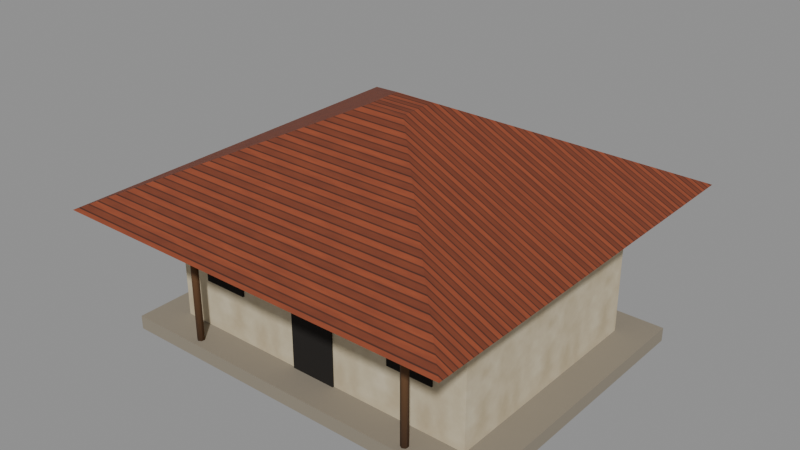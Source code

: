 # Source: house.blend  (saved by Blender 5.1.30; exported with 4.5.12 LTS)
import bpy
from mathutils import Matrix  # noqa: F401  (used for matrix-valued properties, if any)

bpy.ops.wm.read_factory_settings(use_empty=True)
scene = bpy.context.scene
scene.name = 'Scene'

# ---- images (referenced by path relative to the original .blend; pixels are not part of the script)
import os
ASSET_DIR = os.environ.get("B2B_ASSET_DIR", "")  # directory of the original .blend (textures are referenced by path, not embedded)
HERE = os.path.dirname(os.path.abspath(__file__))  # packed textures are extracted next to this script under _unpacked/

def load_image(name, relpath, width, height, colorspace="sRGB"):
    """Load a texture the original file referenced (path relative to the .blend, or extracted next to this script)."""
    p = next((c for c in (os.path.join(HERE, relpath), os.path.join(ASSET_DIR, relpath)) if relpath and os.path.exists(c)), "")
    if p:
        img = bpy.data.images.load(p, check_existing=True)
        img.name = name
    else:  # same state as the original file: an image datablock whose file is absent (Cycles renders it pink)
        img = bpy.data.images.new(name, width, height)
        img.source = "FILE"
        img.filepath = "//" + (relpath or name)
    img.colorspace_settings.name = colorspace
    return img
img_tex_plaster = load_image('tex_plaster', '_unpacked/tex_plaster.d7efde9d.png', 256, 256, 'sRGB')
img_tex_roof = load_image('tex_roof', '_unpacked/tex_roof.50504246.png', 256, 256, 'sRGB')

# ---- materials (node trees are filled in below, after node groups)
mat_floor = bpy.data.materials.new('floor')
mat_plaster = bpy.data.materials.new('plaster')
mat_opening = bpy.data.materials.new('opening')
mat_roof_tile = bpy.data.materials.new('roof_tile')
mat_wood = bpy.data.materials.new('wood')

# ---- material node trees
mat_floor.use_nodes = True; mat_floor.node_tree.nodes.clear()
_N = mat_floor.node_tree.nodes; _L = mat_floor.node_tree.links
n0 = _N.new('ShaderNodeBsdfPrincipled'); n0.name = 'Principled BSDF'; n0.location = (-200, 100)
n0.inputs[0].default_value = (0.2747, 0.2384, 0.1812, 1.0)
n0.inputs[2].default_value = 1.0
n1 = _N.new('ShaderNodeOutputMaterial'); n1.name = 'Material Output'; n1.location = (200, 100)
_L.new(n0.outputs[0], n1.inputs[0])
n1.is_active_output = True
mat_plaster.use_nodes = True; mat_plaster.node_tree.nodes.clear()
_N = mat_plaster.node_tree.nodes; _L = mat_plaster.node_tree.links
n0 = _N.new('ShaderNodeBsdfPrincipled'); n0.name = 'Principled BSDF'; n0.location = (-200, 100)
n0.inputs[2].default_value = 0.95
n1 = _N.new('ShaderNodeOutputMaterial'); n1.name = 'Material Output'; n1.location = (200, 100)
n2 = _N.new('ShaderNodeTexImage'); n2.name = 'Image Texture'; n2.location = (0, 0)
n2.image = img_tex_plaster
_L.new(n0.outputs[0], n1.inputs[0])
_L.new(n2.outputs[0], n0.inputs[0])
n1.is_active_output = True
mat_opening.use_nodes = True; mat_opening.node_tree.nodes.clear()
_N = mat_opening.node_tree.nodes; _L = mat_opening.node_tree.links
n0 = _N.new('ShaderNodeBsdfPrincipled'); n0.name = 'Principled BSDF'; n0.location = (-200, 100)
n0.inputs[0].default_value = (0.01033, 0.008023, 0.006049, 1.0)
n0.inputs[2].default_value = 1.0
n1 = _N.new('ShaderNodeOutputMaterial'); n1.name = 'Material Output'; n1.location = (200, 100)
_L.new(n0.outputs[0], n1.inputs[0])
n1.is_active_output = True
mat_roof_tile.use_nodes = True; mat_roof_tile.node_tree.nodes.clear()
_N = mat_roof_tile.node_tree.nodes; _L = mat_roof_tile.node_tree.links
n0 = _N.new('ShaderNodeBsdfPrincipled'); n0.name = 'Principled BSDF'; n0.location = (-200, 100)
n0.inputs[2].default_value = 0.8
n1 = _N.new('ShaderNodeOutputMaterial'); n1.name = 'Material Output'; n1.location = (200, 100)
n2 = _N.new('ShaderNodeTexImage'); n2.name = 'Image Texture'; n2.location = (0, 0)
n2.image = img_tex_roof
_L.new(n0.outputs[0], n1.inputs[0])
_L.new(n2.outputs[0], n0.inputs[0])
n1.is_active_output = True
mat_wood.use_nodes = True; mat_wood.node_tree.nodes.clear()
_N = mat_wood.node_tree.nodes; _L = mat_wood.node_tree.links
n0 = _N.new('ShaderNodeBsdfPrincipled'); n0.name = 'Principled BSDF'; n0.location = (-200, 100)
n0.inputs[0].default_value = (0.107, 0.04817, 0.016, 1.0)
n0.inputs[2].default_value = 0.85
n1 = _N.new('ShaderNodeOutputMaterial'); n1.name = 'Material Output'; n1.location = (200, 100)
_L.new(n0.outputs[0], n1.inputs[0])
n1.is_active_output = True

# ---- meshes
me_house = bpy.data.meshes.new('House')
me_house.from_pydata([(-4.2, -3.2, 0.0), (-4.2, -3.2, 0.3), (-4.2, 3.2, 0.0), (-4.2, 3.2, 0.3), (4.2, -3.2, 0.0), (4.2, -3.2, 0.3), (4.2, 3.2, 0.0), (4.2, 3.2, 0.3), (-3.5, -2.5, 0.3), (-3.5, -2.5, 3.1), (-3.5, 2.5, 0.3), (-3.5, 2.5, 3.1), (3.5, -2.5, 0.3), (3.5, -2.5, 3.1), (3.5, 2.5, 0.3), (3.5, 2.5, 3.1), (-0.5, -2.535, 0.3), (-0.5, -2.535, 2.3), (-0.5, -2.485, 0.3), (-0.5, -2.485, 2.3), (0.5, -2.535, 0.3), (0.5, -2.535, 2.3), (0.5, -2.485, 0.3), (0.5, -2.485, 2.3), (-2.8, -2.535, 1.35), (-2.8, -2.535, 2.25), (-2.8, -2.485, 1.35), (-2.8, -2.485, 2.25), (-1.8, -2.535, 1.35), (-1.8, -2.535, 2.25), (-1.8, -2.485, 1.35), (-1.8, -2.485, 2.25), (-2.8, 2.485, 1.35), (-2.8, 2.485, 2.25), (-2.8, 2.535, 1.35), (-2.8, 2.535, 2.25), (-1.8, 2.485, 1.35), (-1.8, 2.485, 2.25), (-1.8, 2.535, 1.35), (-1.8, 2.535, 2.25), (1.8, -2.535, 1.35), (1.8, -2.535, 2.25), (1.8, -2.485, 1.35), (1.8, -2.485, 2.25), (2.8, -2.535, 1.35), (2.8, -2.535, 2.25), (2.8, -2.485, 1.35), (2.8, -2.485, 2.25), (1.8, 2.485, 1.35), (1.8, 2.485, 2.25), (1.8, 2.535, 1.35), (1.8, 2.535, 2.25), (2.8, 2.485, 1.35), (2.8, 2.485, 2.25), (2.8, 2.535, 1.35), (2.8, 2.535, 2.25), (-4.327, 4.327, 3.1), (-0.4243, 0.4243, 5.0), (4.327, 4.327, 3.1), (0.4243, 0.4243, 5.0), (4.327, -4.327, 3.1), (0.4243, -0.4243, 5.0), (-4.327, -4.327, 3.1), (-0.4243, -0.4243, 5.0), (-2.6, -2.92, 0.3), (-2.6, -2.92, 3.1), (-2.531, -2.96, 0.3), (-2.531, -2.96, 3.1), (-2.531, -3.04, 0.3), (-2.531, -3.04, 3.1), (-2.6, -3.08, 0.3), (-2.6, -3.08, 3.1), (-2.669, -3.04, 0.3), (-2.669, -3.04, 3.1), (-2.669, -2.96, 0.3), (-2.669, -2.96, 3.1), (2.6, -2.92, 0.3), (2.6, -2.92, 3.1), (2.669, -2.96, 0.3), (2.669, -2.96, 3.1), (2.669, -3.04, 0.3), (2.669, -3.04, 3.1), (2.6, -3.08, 0.3), (2.6, -3.08, 3.1), (2.531, -3.04, 0.3), (2.531, -3.04, 3.1), (2.531, -2.96, 0.3), (2.531, -2.96, 3.1)], [], [(0, 1, 3, 2), (2, 3, 7, 6), (6, 7, 5, 4), (4, 5, 1, 0), (2, 6, 4, 0), (7, 3, 1, 5), (8, 9, 11, 10), (10, 11, 15, 14), (14, 15, 13, 12), (12, 13, 9, 8), (10, 14, 12, 8), (15, 11, 9, 13), (16, 17, 19, 18), (18, 19, 23, 22), (22, 23, 21, 20), (20, 21, 17, 16), (18, 22, 20, 16), (23, 19, 17, 21), (24, 25, 27, 26), (26, 27, 31, 30), (30, 31, 29, 28), (28, 29, 25, 24), (26, 30, 28, 24), (31, 27, 25, 29), (32, 33, 35, 34), (34, 35, 39, 38), (38, 39, 37, 36), (36, 37, 33, 32), (34, 38, 36, 32), (39, 35, 33, 37), (40, 41, 43, 42), (42, 43, 47, 46), (46, 47, 45, 44), (44, 45, 41, 40), (42, 46, 44, 40), (47, 43, 41, 45), (48, 49, 51, 50), (50, 51, 55, 54), (54, 55, 53, 52), (52, 53, 49, 48), (50, 54, 52, 48), (55, 51, 49, 53), (66, 67, 69, 68), (64, 65, 67, 66), (56, 57, 59, 58), (58, 59, 61, 60), (59, 57, 63, 61), (60, 61, 63, 62), (62, 63, 57, 56), (56, 58, 60, 62), (76, 77, 79, 78), (68, 69, 71, 70), (70, 71, 73, 72), (67, 65, 75, 73, 71, 69), (72, 73, 75, 74), (80, 81, 83, 82), (78, 79, 81, 80), (74, 75, 65, 64), (68, 70, 72, 74, 64, 66), (82, 83, 85, 84), (82, 84, 86, 76, 78, 80), (84, 85, 87, 86), (86, 87, 77, 76), (83, 81, 79, 77, 87, 85)])
me_house.polygons.foreach_set('use_smooth', [0, 0, 0, 0, 0, 0, 0, 0, 0, 0, 0, 0, 0, 0, 0, 0, 0, 0, 0, 0, 0, 0, 0, 0, 0, 0, 0, 0, 0, 0, 0, 0, 0, 0, 0, 0, 0, 0, 0, 0, 0, 0, 1, 1, 0, 0, 0, 0, 0, 0, 1, 1, 1, 1, 1, 1, 1, 1, 1, 1, 1, 1, 1, 1])
me_house.polygons.foreach_set('material_index', [0, 0, 0, 0, 0, 0, 1, 1, 1, 1, 1, 1, 2, 2, 2, 2, 2, 2, 2, 2, 2, 2, 2, 2, 2, 2, 2, 2, 2, 2, 2, 2, 2, 2, 2, 2, 2, 2, 2, 2, 2, 2, 4, 4, 3, 3, 3, 3, 3, 3, 4, 4, 4, 4, 4, 4, 4, 4, 4, 4, 4, 4, 4, 4])
_uv = me_house.uv_layers.new(name='UVMap')
_uv.uv.foreach_set('vector', [-1.6, 0.0, -1.6, 0.15, 1.6, 0.15, 1.6, 0.0, -2.1, 0.0, -2.1, 0.15, 2.1, 0.15, 2.1, 0.0, 1.6, 0.0, 1.6, 0.15, -1.6, 0.15, -1.6, 0.0, 2.1, 0.0, 2.1, 0.15, -2.1, 0.15, -2.1, 0.0, -2.1, 1.6, 2.1, 1.6, 2.1, -1.6, -2.1, -1.6, 2.1, 1.6, -2.1, 1.6, -2.1, -1.6, 2.1, -1.6, -1.25, 0.15, -1.25, 1.55, 1.25, 1.55, 1.25, 0.15, -1.75, 0.15, -1.75, 1.55, 1.75, 1.55, 1.75, 0.15, 1.25, 0.15, 1.25, 1.55, -1.25, 1.55, -1.25, 0.15, 1.75, 0.15, 1.75, 1.55, -1.75, 1.55, -1.75, 0.15, -1.75, 1.25, 1.75, 1.25, 1.75, -1.25, -1.75, -1.25, 1.75, 1.25, -1.75, 1.25, -1.75, -1.25, 1.75, -1.25, -1.268, 0.15, -1.268, 1.15, -1.242, 1.15, -1.242, 0.15, -0.25, 0.15, -0.25, 1.15, 0.25, 1.15, 0.25, 0.15, -1.242, 0.15, -1.242, 1.15, -1.268, 1.15, -1.268, 0.15, 0.25, 0.15, 0.25, 1.15, -0.25, 1.15, -0.25, 0.15, -0.25, -1.242, 0.25, -1.242, 0.25, -1.268, -0.25, -1.268, 0.25, -1.242, -0.25, -1.242, -0.25, -1.268, 0.25, -1.268, -1.268, 0.675, -1.268, 1.125, -1.242, 1.125, -1.242, 0.675, -1.4, 0.675, -1.4, 1.125, -0.9, 1.125, -0.9, 0.675, -1.242, 0.675, -1.242, 1.125, -1.268, 1.125, -1.268, 0.675, -0.9, 0.675, -0.9, 1.125, -1.4, 1.125, -1.4, 0.675, -1.4, -1.242, -0.9, -1.242, -0.9, -1.268, -1.4, -1.268, -0.9, -1.242, -1.4, -1.242, -1.4, -1.268, -0.9, -1.268, 1.242, 0.675, 1.242, 1.125, 1.268, 1.125, 1.268, 0.675, -1.4, 0.675, -1.4, 1.125, -0.9, 1.125, -0.9, 0.675, 1.268, 0.675, 1.268, 1.125, 1.242, 1.125, 1.242, 0.675, -0.9, 0.675, -0.9, 1.125, -1.4, 1.125, -1.4, 0.675, -1.4, 1.268, -0.9, 1.268, -0.9, 1.242, -1.4, 1.242, -0.9, 1.268, -1.4, 1.268, -1.4, 1.242, -0.9, 1.242, -1.268, 0.675, -1.268, 1.125, -1.242, 1.125, -1.242, 0.675, 0.9, 0.675, 0.9, 1.125, 1.4, 1.125, 1.4, 0.675, -1.242, 0.675, -1.242, 1.125, -1.268, 1.125, -1.268, 0.675, 1.4, 0.675, 1.4, 1.125, 0.9, 1.125, 0.9, 0.675, 0.9, -1.242, 1.4, -1.242, 1.4, -1.268, 0.9, -1.268, 1.4, -1.242, 0.9, -1.242, 0.9, -1.268, 1.4, -1.268, 1.242, 0.675, 1.242, 1.125, 1.268, 1.125, 1.268, 0.675, 0.9, 0.675, 0.9, 1.125, 1.4, 1.125, 1.4, 0.675, 1.268, 0.675, 1.268, 1.125, 1.242, 1.125, 1.242, 0.675, 1.4, 0.675, 1.4, 1.125, 0.9, 1.125, 0.9, 0.675, 0.9, 1.268, 1.4, 1.268, 1.4, 1.242, 0.9, 1.242, 1.4, 1.268, 0.9, 1.268, 0.9, 1.242, 1.4, 1.242, -1.48, 0.15, -1.48, 1.55, -1.52, 1.55, -1.52, 0.15, -1.3, 0.15, -1.3, 1.55, -1.265, 1.55, -1.265, 0.15, -2.164, 2.164, -0.2121, 0.2121, 0.2121, 0.2121, 2.164, 2.164, 2.164, 2.164, 0.2121, 0.2121, 0.2121, -0.2121, 2.164, -2.164, 0.2121, 0.2121, -0.2121, 0.2121, -0.2121, -0.2121, 0.2121, -0.2121, 2.164, -2.164, 0.2121, -0.2121, -0.2121, -0.2121, -2.164, -2.164, -2.164, -2.164, -0.2121, -0.2121, -0.2121, 0.2121, -2.164, 2.164, -2.164, 2.164, 2.164, 2.164, 2.164, -2.164, -2.164, -2.164, 1.3, 0.15, 1.3, 1.55, 1.335, 1.55, 1.335, 0.15, -1.265, 0.15, -1.265, 1.55, -1.3, 1.55, -1.3, 0.15, -1.3, 0.15, -1.3, 1.55, -1.335, 1.55, -1.335, 0.15, -1.265, -1.48, -1.3, -1.46, -1.335, -1.48, -1.335, -1.52, -1.3, -1.54, -1.265, -1.52, -1.52, 0.15, -1.52, 1.55, -1.48, 1.55, -1.48, 0.15, 1.335, 0.15, 1.335, 1.55, 1.3, 1.55, 1.3, 0.15, -1.48, 0.15, -1.48, 1.55, -1.52, 1.55, -1.52, 0.15, -1.335, 0.15, -1.335, 1.55, -1.3, 1.55, -1.3, 0.15, -1.265, -1.52, -1.3, -1.54, -1.335, -1.52, -1.335, -1.48, -1.3, -1.46, -1.265, -1.48, 1.3, 0.15, 1.3, 1.55, 1.265, 1.55, 1.265, 0.15, 1.3, -1.54, 1.265, -1.52, 1.265, -1.48, 1.3, -1.46, 1.335, -1.48, 1.335, -1.52, -1.52, 0.15, -1.52, 1.55, -1.48, 1.55, -1.48, 0.15, 1.265, 0.15, 1.265, 1.55, 1.3, 1.55, 1.3, 0.15, 1.3, -1.54, 1.335, -1.52, 1.335, -1.48, 1.3, -1.46, 1.265, -1.48, 1.265, -1.52])
me_house.materials.append(mat_floor)
me_house.materials.append(mat_plaster)
me_house.materials.append(mat_opening)
me_house.materials.append(mat_roof_tile)
me_house.materials.append(mat_wood)
me_house.update()

# ---- objects
ob_house = bpy.data.objects.new('House', me_house)

# ---- transforms, parenting, visibility, modifiers, constraints
ob_house.location = (0.0, 0.0, 0.0)

# ---- collection membership
scene.collection.objects.link(ob_house)

# ---- scene / render settings (as saved in the file)
scene.frame_start = 1; scene.frame_end = 250; scene.frame_set(1)
scene.render.engine = 'BLENDER_EEVEE_NEXT'
scene.render.bake_bias = 0.0
scene.render.bake_samples = 0
scene.cycles.sampling_pattern = 'TABULATED_SOBOL'
scene.eevee.use_volume_custom_range = False
bpy.context.view_layer.update()

# ---- added for rendering (the .blend has no active camera and no usable light): camera, sun + grey world if the file has none
cam_auto = bpy.data.cameras.new('AutoCamera')
cam_auto.lens = 50.0
cam_auto.sensor_width = 36.0
cam_auto.clip_end = 1000.0
ob_auto_camera = bpy.data.objects.new('AutoCamera', cam_auto)
scene.collection.objects.link(ob_auto_camera)
ob_auto_camera.location = (12.2332, -14.6798, 12.2866)
ob_auto_camera.rotation_euler = (1.09748, -7.21219e-08, 0.694738)
scene.camera = ob_auto_camera
light_auto_sun = bpy.data.lights.new('AutoSun', 'SUN')
light_auto_sun.energy = 3.0
light_auto_sun.angle = 0.0523599
ob_auto_sun = bpy.data.objects.new('AutoSun', light_auto_sun)
scene.collection.objects.link(ob_auto_sun)
ob_auto_sun.rotation_euler = (0.872665, 0.174533, 0.523599)
if scene.world is None:
    world_auto = bpy.data.worlds.new('AutoWorld')
    world_auto.color = (0.3, 0.3, 0.3)
    scene.world = world_auto
bpy.context.view_layer.update()
